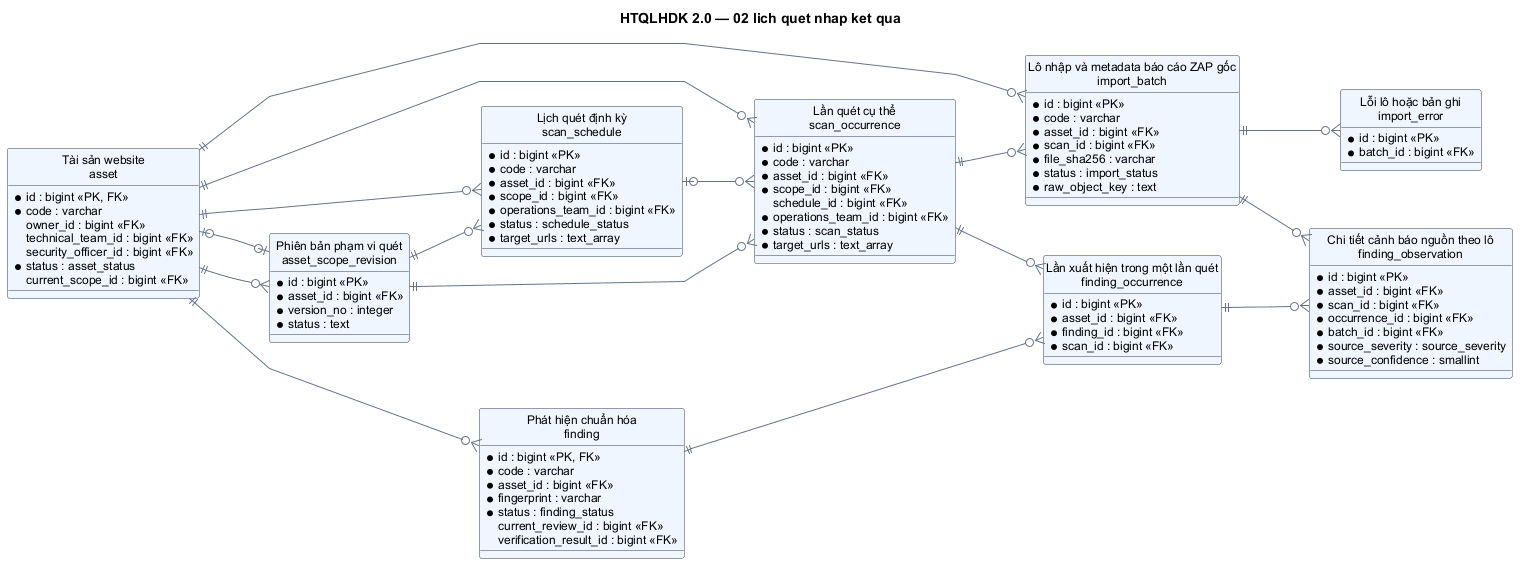

The diagram above was rendered by PlantUML. Its source (embedded in the PNG):
@startuml
hide circle
skinparam linetype polyline
skinparam shadowing false
skinparam defaultFontName Arial
skinparam defaultFontSize 12
skinparam classBackgroundColor #EFF6FF
skinparam classBorderColor #334155
skinparam ArrowColor #64748B
skinparam nodesep 50
skinparam ranksep 70
left to right direction
title HTQLHDK 2.0 — 02 lich quet nhap ket qua
entity "Tài sản website\nasset" as asset {
  * id : bigint <<PK, FK>>
  * code : varchar 
  owner_id : bigint <<FK>>
  technical_team_id : bigint <<FK>>
  security_officer_id : bigint <<FK>>
  * status : asset_status 
  current_scope_id : bigint <<FK>>
}
entity "Phiên bản phạm vi quét\nasset_scope_revision" as asset_scope_revision {
  * id : bigint <<PK>>
  * asset_id : bigint <<FK>>
  * version_no : integer 
  * status : text 
}
entity "Lịch quét định kỳ\nscan_schedule" as scan_schedule {
  * id : bigint <<PK>>
  * code : varchar 
  * asset_id : bigint <<FK>>
  * scope_id : bigint <<FK>>
  * operations_team_id : bigint <<FK>>
  * status : schedule_status 
  * target_urls : text_array 
}
entity "Lần quét cụ thể\nscan_occurrence" as scan_occurrence {
  * id : bigint <<PK>>
  * code : varchar 
  * asset_id : bigint <<FK>>
  * scope_id : bigint <<FK>>
  schedule_id : bigint <<FK>>
  * operations_team_id : bigint <<FK>>
  * status : scan_status 
  * target_urls : text_array 
}
entity "Lô nhập và metadata báo cáo ZAP gốc\nimport_batch" as import_batch {
  * id : bigint <<PK>>
  * code : varchar 
  * asset_id : bigint <<FK>>
  * scan_id : bigint <<FK>>
  * file_sha256 : varchar 
  * status : import_status 
  * raw_object_key : text 
}
entity "Lỗi lô hoặc bản ghi\nimport_error" as import_error {
  * id : bigint <<PK>>
  * batch_id : bigint <<FK>>
}
entity "Phát hiện chuẩn hóa\nfinding" as finding {
  * id : bigint <<PK, FK>>
  * code : varchar 
  * asset_id : bigint <<FK>>
  * fingerprint : varchar 
  * status : finding_status 
  current_review_id : bigint <<FK>>
  verification_result_id : bigint <<FK>>
}
entity "Lần xuất hiện trong một lần quét\nfinding_occurrence" as finding_occurrence {
  * id : bigint <<PK>>
  * asset_id : bigint <<FK>>
  * finding_id : bigint <<FK>>
  * scan_id : bigint <<FK>>
}
entity "Chi tiết cảnh báo nguồn theo lô\nfinding_observation" as finding_observation {
  * id : bigint <<PK>>
  * asset_id : bigint <<FK>>
  * scan_id : bigint <<FK>>
  * occurrence_id : bigint <<FK>>
  * batch_id : bigint <<FK>>
  * source_severity : source_severity 
  * source_confidence : smallint 
}
asset_scope_revision |o--o| asset
asset ||--o{ asset_scope_revision
asset ||--o{ scan_schedule
asset_scope_revision ||--o{ scan_schedule
asset ||--o{ scan_occurrence
asset_scope_revision ||--o{ scan_occurrence
scan_schedule |o--o{ scan_occurrence
asset ||--o{ import_batch
scan_occurrence ||--o{ import_batch
import_batch ||--o{ import_error
asset ||--o{ finding
finding ||--o{ finding_occurrence
scan_occurrence ||--o{ finding_occurrence
finding_occurrence ||--o{ finding_observation
import_batch ||--o{ finding_observation
@enduml